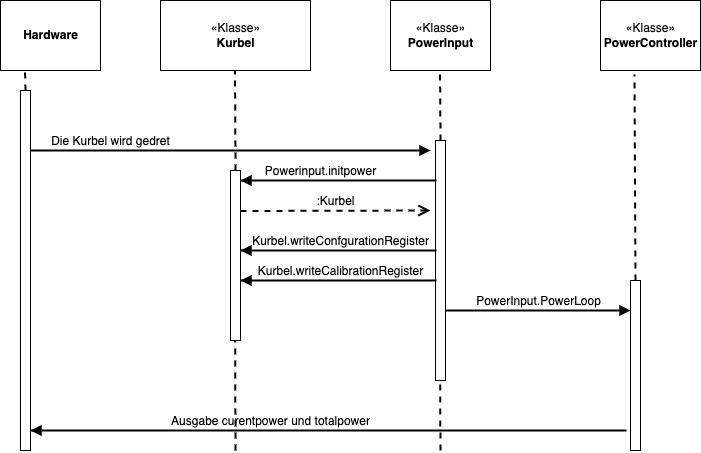

The diagram above was exported from draw.io. Its source (the exported page's mxGraphModel, read from the mxfile embedded in the PNG):
<mxGraphModel dx="495" dy="1564" grid="1" gridSize="10" guides="1" tooltips="1" connect="1" arrows="1" fold="1" page="1" pageScale="1" pageWidth="1169" pageHeight="827" background="#ffffff" math="0" shadow="0">
  <root>
    <mxCell id="0" />
    <mxCell id="1" parent="0" />
    <mxCell id="2" value="&lt;font color=&quot;#000000&quot;&gt;&lt;b&gt;Hardware&lt;/b&gt;&lt;/font&gt;" style="html=1;fillColor=none;strokeColor=#000000;" vertex="1" parent="1">
      <mxGeometry x="40" y="-750" width="100" height="70" as="geometry" />
    </mxCell>
    <mxCell id="3" value="«Klasse»&lt;br&gt;&lt;b&gt;Kurbel&lt;/b&gt;" style="html=1;strokeColor=#000000;fillColor=#FFFFFF;fontColor=#000000;" vertex="1" parent="1">
      <mxGeometry x="200" y="-750" width="150" height="70" as="geometry" />
    </mxCell>
    <mxCell id="4" value="«Klasse»&lt;br&gt;&lt;b&gt;PowerInput&lt;/b&gt;" style="html=1;strokeColor=#000000;fillColor=#FFFFFF;fontColor=#000000;" vertex="1" parent="1">
      <mxGeometry x="430" y="-750" width="100" height="70" as="geometry" />
    </mxCell>
    <mxCell id="6" value="" style="rounded=0;whiteSpace=wrap;html=1;fillColor=#FFFFFF;strokeColor=#000000;" vertex="1" parent="1">
      <mxGeometry x="270" y="-580" width="10" height="170" as="geometry" />
    </mxCell>
    <mxCell id="7" value="" style="rounded=0;whiteSpace=wrap;html=1;fillColor=#FFFFFF;strokeColor=#000000;" vertex="1" parent="1">
      <mxGeometry x="475" y="-610" width="10" height="240" as="geometry" />
    </mxCell>
    <mxCell id="9" value="&lt;font style=&quot;font-size: 12px;&quot;&gt;Die Kurbel wird gedret&lt;/font&gt;" style="html=1;verticalAlign=bottom;endArrow=block;fontColor=#000000;strokeColor=#000000;strokeWidth=2;labelBackgroundColor=none;" edge="1" parent="1">
      <mxGeometry x="-0.6" width="80" relative="1" as="geometry">
        <mxPoint x="70" y="-600" as="sourcePoint" />
        <mxPoint x="470" y="-600" as="targetPoint" />
        <mxPoint as="offset" />
      </mxGeometry>
    </mxCell>
    <mxCell id="10" value="&lt;font style=&quot;font-size: 12px;&quot;&gt;Powerinput.initpower&lt;/font&gt;" style="html=1;verticalAlign=bottom;endArrow=block;fontColor=#000000;strokeColor=#000000;strokeWidth=2;labelBackgroundColor=none;" edge="1" parent="1">
      <mxGeometry x="0.6" width="80" relative="1" as="geometry">
        <mxPoint x="280" y="-570" as="sourcePoint" />
        <mxPoint x="280" y="-570" as="targetPoint" />
        <Array as="points">
          <mxPoint x="480" y="-570" />
        </Array>
        <mxPoint as="offset" />
      </mxGeometry>
    </mxCell>
    <mxCell id="11" value="&lt;font style=&quot;font-size: 12px;&quot;&gt;PowerInput.PowerLoop&lt;/font&gt;" style="html=1;verticalAlign=bottom;endArrow=block;fontColor=#000000;strokeColor=#000000;strokeWidth=2;labelBackgroundColor=none;" edge="1" parent="1">
      <mxGeometry x="0.0054" width="80" relative="1" as="geometry">
        <mxPoint x="485" y="-440" as="sourcePoint" />
        <mxPoint x="670" y="-440" as="targetPoint" />
        <mxPoint as="offset" />
      </mxGeometry>
    </mxCell>
    <mxCell id="13" value="" style="endArrow=none;dashed=1;html=1;labelBackgroundColor=none;strokeColor=#000000;strokeWidth=2;fontColor=#000000;" edge="1" parent="1">
      <mxGeometry width="50" height="50" relative="1" as="geometry">
        <mxPoint x="480" y="-610" as="sourcePoint" />
        <mxPoint x="479.5" y="-680" as="targetPoint" />
      </mxGeometry>
    </mxCell>
    <mxCell id="14" value="" style="endArrow=none;dashed=1;html=1;labelBackgroundColor=none;strokeColor=#000000;strokeWidth=2;fontColor=#000000;exitX=0.5;exitY=0;exitDx=0;exitDy=0;" edge="1" parent="1" source="6">
      <mxGeometry width="50" height="50" relative="1" as="geometry">
        <mxPoint x="275" y="-660" as="sourcePoint" />
        <mxPoint x="274.5" y="-680" as="targetPoint" />
      </mxGeometry>
    </mxCell>
    <mxCell id="15" value="" style="endArrow=none;dashed=1;html=1;labelBackgroundColor=none;strokeColor=#000000;strokeWidth=2;fontColor=#000000;" edge="1" parent="1">
      <mxGeometry width="50" height="50" relative="1" as="geometry">
        <mxPoint x="65" y="-660" as="sourcePoint" />
        <mxPoint x="64.5" y="-680" as="targetPoint" />
      </mxGeometry>
    </mxCell>
    <mxCell id="17" value=":Kurbel" style="html=1;verticalAlign=bottom;endArrow=open;dashed=1;endSize=8;labelBackgroundColor=none;strokeColor=#000000;strokeWidth=2;fontSize=12;fontColor=#000000;" edge="1" parent="1">
      <mxGeometry relative="1" as="geometry">
        <mxPoint x="280" y="-539.5" as="sourcePoint" />
        <mxPoint x="470" y="-540" as="targetPoint" />
      </mxGeometry>
    </mxCell>
    <mxCell id="19" value="" style="rounded=0;whiteSpace=wrap;html=1;fillColor=#FFFFFF;strokeColor=#000000;" vertex="1" parent="1">
      <mxGeometry x="60" y="-660" width="10" height="360" as="geometry" />
    </mxCell>
    <mxCell id="20" value="«Klasse»&lt;br&gt;&lt;b&gt;PowerController&lt;/b&gt;" style="html=1;strokeColor=#000000;fillColor=#FFFFFF;fontColor=#000000;" vertex="1" parent="1">
      <mxGeometry x="640" y="-750" width="100" height="70" as="geometry" />
    </mxCell>
    <mxCell id="21" value="" style="rounded=0;whiteSpace=wrap;html=1;fillColor=#FFFFFF;strokeColor=#000000;" vertex="1" parent="1">
      <mxGeometry x="670" y="-470" width="10" height="170" as="geometry" />
    </mxCell>
    <mxCell id="24" value="&lt;font style=&quot;font-size: 12px;&quot;&gt;Kurbel.writeConfgurationRegister&lt;/font&gt;" style="html=1;verticalAlign=bottom;endArrow=block;fontColor=#000000;strokeColor=#000000;strokeWidth=2;labelBackgroundColor=none;" edge="1" parent="1">
      <mxGeometry x="0.5" width="80" relative="1" as="geometry">
        <mxPoint x="280" y="-500" as="sourcePoint" />
        <mxPoint x="280" y="-500" as="targetPoint" />
        <Array as="points">
          <mxPoint x="480" y="-500" />
        </Array>
        <mxPoint as="offset" />
      </mxGeometry>
    </mxCell>
    <mxCell id="25" value="&lt;font style=&quot;font-size: 12px;&quot;&gt;Kurbel.writeCalibrationRegister&lt;/font&gt;" style="html=1;verticalAlign=bottom;endArrow=block;fontColor=#000000;strokeColor=#000000;strokeWidth=2;labelBackgroundColor=none;" edge="1" parent="1">
      <mxGeometry x="0.5" width="80" relative="1" as="geometry">
        <mxPoint x="280" y="-470" as="sourcePoint" />
        <mxPoint x="280" y="-470" as="targetPoint" />
        <Array as="points">
          <mxPoint x="480" y="-470" />
        </Array>
        <mxPoint as="offset" />
      </mxGeometry>
    </mxCell>
    <mxCell id="27" value="" style="endArrow=none;dashed=1;html=1;labelBackgroundColor=none;strokeColor=#000000;strokeWidth=2;fontColor=#000000;exitX=0.5;exitY=0;exitDx=0;exitDy=0;entryX=0.34;entryY=1.057;entryDx=0;entryDy=0;entryPerimeter=0;" edge="1" parent="1" target="20">
      <mxGeometry width="50" height="50" relative="1" as="geometry">
        <mxPoint x="675" y="-470" as="sourcePoint" />
        <mxPoint x="674.5" y="-570" as="targetPoint" />
      </mxGeometry>
    </mxCell>
    <mxCell id="28" value="&lt;font style=&quot;font-size: 12px;&quot;&gt;Ausgabe curentpower und totalpower&lt;/font&gt;" style="html=1;verticalAlign=bottom;endArrow=block;fontColor=#000000;strokeColor=#000000;strokeWidth=2;labelBackgroundColor=none;" edge="1" parent="1">
      <mxGeometry x="0.6" width="80" relative="1" as="geometry">
        <mxPoint x="70" y="-320" as="sourcePoint" />
        <mxPoint x="70" y="-320" as="targetPoint" />
        <Array as="points">
          <mxPoint x="670" y="-320" />
        </Array>
        <mxPoint as="offset" />
      </mxGeometry>
    </mxCell>
    <mxCell id="29" value="" style="endArrow=none;dashed=1;html=1;labelBackgroundColor=none;strokeColor=#000000;strokeWidth=2;fontColor=#000000;" edge="1" parent="1">
      <mxGeometry width="50" height="50" relative="1" as="geometry">
        <mxPoint x="275" y="-300" as="sourcePoint" />
        <mxPoint x="274.62" y="-410" as="targetPoint" />
      </mxGeometry>
    </mxCell>
    <mxCell id="30" value="" style="endArrow=none;dashed=1;html=1;labelBackgroundColor=none;strokeColor=#000000;strokeWidth=2;fontColor=#000000;" edge="1" parent="1">
      <mxGeometry width="50" height="50" relative="1" as="geometry">
        <mxPoint x="480" y="-300" as="sourcePoint" />
        <mxPoint x="479.62" y="-370" as="targetPoint" />
      </mxGeometry>
    </mxCell>
  </root>
</mxGraphModel>